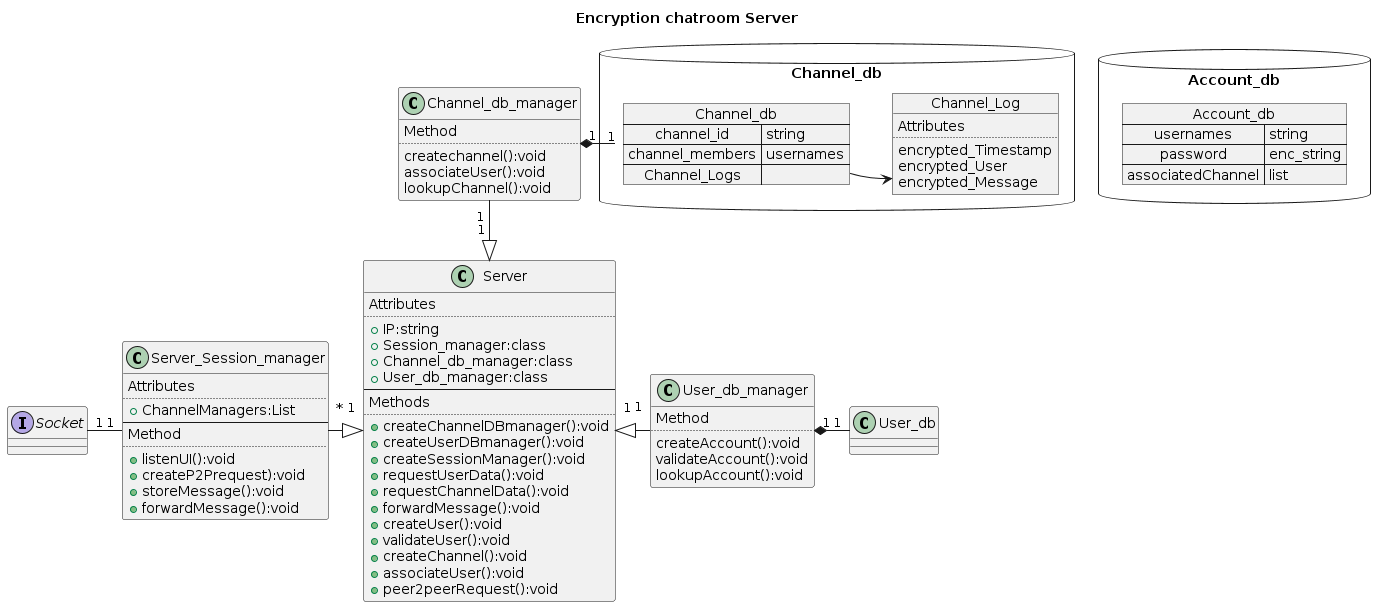

The diagram above was rendered by PlantUML. Its source (embedded in the PNG):
@startuml
title Encryption chatroom Server
interface Socket{

}
class Server_Session_manager{
        Attributes
        ..
        +ChannelManagers:List
        --
        Method
        ..
        +listenUI():void
        +createP2Prequest):void
        +storeMessage():void
        +forwardMessage():void
}

Server_Session_manager "1" -left- "1" Socket

class Server{
        Attributes
        ..
        +IP:string
        +Session_manager:class
        +Channel_db_manager:class
        +User_db_manager:class
        --
        Methods
        ..
        +createChannelDBmanager():void
        +createUserDBmanager():void
        +createSessionManager():void
        +requestUserData():void
        +requestChannelData():void
        +forwardMessage():void
        +createUser():void
        +validateUser():void
        +createChannel():void
        +associateUser():void
        +peer2peerRequest():void
}

Server "1\n" <|-left- "*\n" Server_Session_manager

class User_db_manager{
        Method
        ..
        createAccount():void
        validateAccount():void
        lookupAccount():void     
}

User_db_manager "1\n" -left-|> "1\n" Server

package Account_db <<database>>{
        map Account_db {
                usernames => string
                password => enc_string
                associatedChannel => list
        }
}
User_db "1" -left-* "1" User_db_manager

class Channel_db_manager{
        Method
        ..
        createchannel():void
        associateUser():void
        lookupChannel():void
}


Server "1 \n" <|-up- "1 " Channel_db_manager
package Channel_db <<database>>{
        map Channel_db {
                channel_id => string
                channel_members => usernames
                Channel_Logs => 
        }
        object Channel_Log{
        Attributes
        ..
        encrypted_Timestamp
        encrypted_User
        encrypted_Message
        }
        Channel_db::Channel_Logs -right-> Channel_Log
}

Channel_db "1" -left-* "1" Channel_db_manager




@enduml